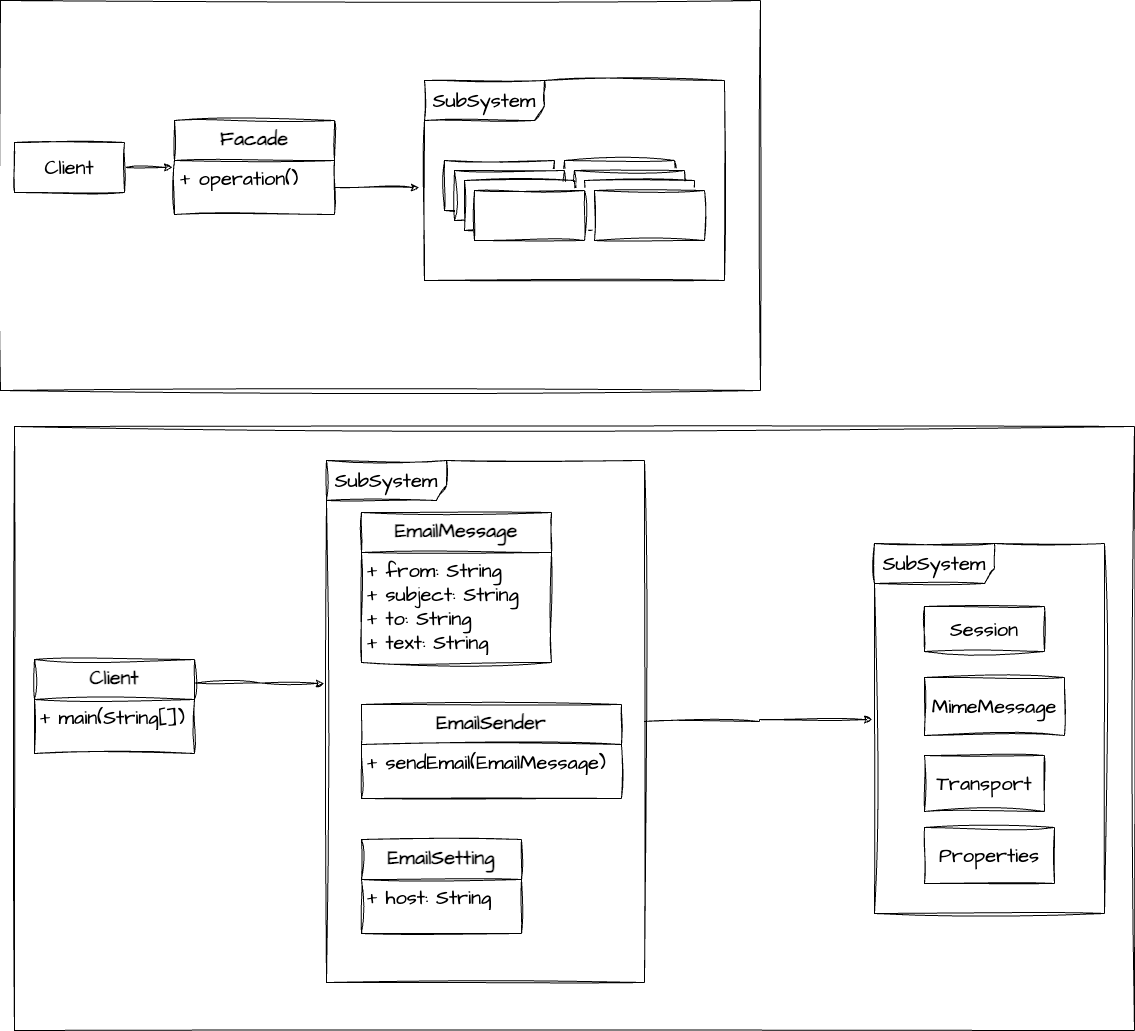

The diagram above was exported from draw.io. Its source (the exported page's mxGraphModel, read from the mxfile embedded in the PNG):
<mxGraphModel dx="1641" dy="1059" grid="1" gridSize="10" guides="1" tooltips="1" connect="1" arrows="1" fold="1" page="1" pageScale="1" pageWidth="827" pageHeight="1169" math="0" shadow="0">
  <root>
    <mxCell id="WIyWlLk6GJQsqaUBKTNV-0" />
    <mxCell id="WIyWlLk6GJQsqaUBKTNV-1" parent="WIyWlLk6GJQsqaUBKTNV-0" />
    <mxCell id="MJ4AUaeHdNg-QxUmt_x_-45" value="" style="rounded=0;whiteSpace=wrap;html=1;sketch=1;hachureGap=4;jiggle=2;curveFitting=1;fontFamily=Architects Daughter;fontSource=https%3A%2F%2Ffonts.googleapis.com%2Fcss%3Ffamily%3DArchitects%2BDaughter;fontSize=20;" vertex="1" parent="WIyWlLk6GJQsqaUBKTNV-1">
      <mxGeometry x="50" y="486" width="1120" height="604" as="geometry" />
    </mxCell>
    <mxCell id="MJ4AUaeHdNg-QxUmt_x_-18" value="" style="rounded=0;whiteSpace=wrap;html=1;sketch=1;hachureGap=4;jiggle=2;curveFitting=1;fontFamily=Architects Daughter;fontSource=https%3A%2F%2Ffonts.googleapis.com%2Fcss%3Ffamily%3DArchitects%2BDaughter;fontSize=20;" vertex="1" parent="WIyWlLk6GJQsqaUBKTNV-1">
      <mxGeometry x="36" y="60" width="760" height="390" as="geometry" />
    </mxCell>
    <mxCell id="MJ4AUaeHdNg-QxUmt_x_-0" value="Facade" style="swimlane;fontStyle=1;align=center;verticalAlign=top;childLayout=stackLayout;horizontal=1;startSize=40;horizontalStack=0;resizeParent=1;resizeParentMax=0;resizeLast=0;collapsible=1;marginBottom=0;whiteSpace=wrap;html=1;sketch=1;hachureGap=4;jiggle=2;curveFitting=1;fontFamily=Architects Daughter;fontSource=https%3A%2F%2Ffonts.googleapis.com%2Fcss%3Ffamily%3DArchitects%2BDaughter;fontSize=20;" vertex="1" parent="WIyWlLk6GJQsqaUBKTNV-1">
      <mxGeometry x="210" y="180" width="160" height="94" as="geometry" />
    </mxCell>
    <mxCell id="MJ4AUaeHdNg-QxUmt_x_-1" value="+ operation()" style="text;strokeColor=none;fillColor=none;align=left;verticalAlign=top;spacingLeft=4;spacingRight=4;overflow=hidden;rotatable=0;points=[[0,0.5],[1,0.5]];portConstraint=eastwest;whiteSpace=wrap;html=1;fontSize=20;fontFamily=Architects Daughter;" vertex="1" parent="MJ4AUaeHdNg-QxUmt_x_-0">
      <mxGeometry y="40" width="160" height="54" as="geometry" />
    </mxCell>
    <mxCell id="MJ4AUaeHdNg-QxUmt_x_-16" style="edgeStyle=orthogonalEdgeStyle;rounded=0;sketch=1;hachureGap=4;jiggle=2;curveFitting=1;orthogonalLoop=1;jettySize=auto;html=1;exitX=1;exitY=0.5;exitDx=0;exitDy=0;entryX=-0.012;entryY=0.13;entryDx=0;entryDy=0;entryPerimeter=0;fontFamily=Architects Daughter;fontSource=https%3A%2F%2Ffonts.googleapis.com%2Fcss%3Ffamily%3DArchitects%2BDaughter;fontSize=16;" edge="1" parent="WIyWlLk6GJQsqaUBKTNV-1" source="MJ4AUaeHdNg-QxUmt_x_-4" target="MJ4AUaeHdNg-QxUmt_x_-1">
      <mxGeometry relative="1" as="geometry" />
    </mxCell>
    <mxCell id="MJ4AUaeHdNg-QxUmt_x_-4" value="Client" style="html=1;whiteSpace=wrap;sketch=1;hachureGap=4;jiggle=2;curveFitting=1;fontFamily=Architects Daughter;fontSource=https%3A%2F%2Ffonts.googleapis.com%2Fcss%3Ffamily%3DArchitects%2BDaughter;fontSize=20;" vertex="1" parent="WIyWlLk6GJQsqaUBKTNV-1">
      <mxGeometry x="50" y="202" width="110" height="50" as="geometry" />
    </mxCell>
    <mxCell id="MJ4AUaeHdNg-QxUmt_x_-5" value="SubSystem" style="shape=umlFrame;whiteSpace=wrap;html=1;pointerEvents=0;sketch=1;hachureGap=4;jiggle=2;curveFitting=1;fontFamily=Architects Daughter;fontSource=https%3A%2F%2Ffonts.googleapis.com%2Fcss%3Ffamily%3DArchitects%2BDaughter;fontSize=20;width=120;height=40;" vertex="1" parent="WIyWlLk6GJQsqaUBKTNV-1">
      <mxGeometry x="460" y="140" width="300" height="200" as="geometry" />
    </mxCell>
    <mxCell id="MJ4AUaeHdNg-QxUmt_x_-11" value="" style="group" vertex="1" connectable="0" parent="WIyWlLk6GJQsqaUBKTNV-1">
      <mxGeometry x="600" y="220" width="140" height="80" as="geometry" />
    </mxCell>
    <mxCell id="MJ4AUaeHdNg-QxUmt_x_-12" value="" style="html=1;whiteSpace=wrap;sketch=1;hachureGap=4;jiggle=2;curveFitting=1;fontFamily=Architects Daughter;fontSource=https%3A%2F%2Ffonts.googleapis.com%2Fcss%3Ffamily%3DArchitects%2BDaughter;fontSize=20;" vertex="1" parent="MJ4AUaeHdNg-QxUmt_x_-11">
      <mxGeometry width="110" height="50" as="geometry" />
    </mxCell>
    <mxCell id="MJ4AUaeHdNg-QxUmt_x_-13" value="" style="html=1;whiteSpace=wrap;sketch=1;hachureGap=4;jiggle=2;curveFitting=1;fontFamily=Architects Daughter;fontSource=https%3A%2F%2Ffonts.googleapis.com%2Fcss%3Ffamily%3DArchitects%2BDaughter;fontSize=20;" vertex="1" parent="MJ4AUaeHdNg-QxUmt_x_-11">
      <mxGeometry x="10" y="10" width="110" height="50" as="geometry" />
    </mxCell>
    <mxCell id="MJ4AUaeHdNg-QxUmt_x_-14" value="" style="html=1;whiteSpace=wrap;sketch=1;hachureGap=4;jiggle=2;curveFitting=1;fontFamily=Architects Daughter;fontSource=https%3A%2F%2Ffonts.googleapis.com%2Fcss%3Ffamily%3DArchitects%2BDaughter;fontSize=20;" vertex="1" parent="MJ4AUaeHdNg-QxUmt_x_-11">
      <mxGeometry x="20" y="20" width="110" height="50" as="geometry" />
    </mxCell>
    <mxCell id="MJ4AUaeHdNg-QxUmt_x_-15" value="" style="html=1;whiteSpace=wrap;sketch=1;hachureGap=4;jiggle=2;curveFitting=1;fontFamily=Architects Daughter;fontSource=https%3A%2F%2Ffonts.googleapis.com%2Fcss%3Ffamily%3DArchitects%2BDaughter;fontSize=20;" vertex="1" parent="MJ4AUaeHdNg-QxUmt_x_-11">
      <mxGeometry x="30" y="30" width="110" height="50" as="geometry" />
    </mxCell>
    <mxCell id="MJ4AUaeHdNg-QxUmt_x_-10" value="" style="group" vertex="1" connectable="0" parent="WIyWlLk6GJQsqaUBKTNV-1">
      <mxGeometry x="480" y="220" width="140" height="80" as="geometry" />
    </mxCell>
    <mxCell id="MJ4AUaeHdNg-QxUmt_x_-6" value="" style="html=1;whiteSpace=wrap;sketch=1;hachureGap=4;jiggle=2;curveFitting=1;fontFamily=Architects Daughter;fontSource=https%3A%2F%2Ffonts.googleapis.com%2Fcss%3Ffamily%3DArchitects%2BDaughter;fontSize=20;" vertex="1" parent="MJ4AUaeHdNg-QxUmt_x_-10">
      <mxGeometry width="110" height="50" as="geometry" />
    </mxCell>
    <mxCell id="MJ4AUaeHdNg-QxUmt_x_-7" value="" style="html=1;whiteSpace=wrap;sketch=1;hachureGap=4;jiggle=2;curveFitting=1;fontFamily=Architects Daughter;fontSource=https%3A%2F%2Ffonts.googleapis.com%2Fcss%3Ffamily%3DArchitects%2BDaughter;fontSize=20;" vertex="1" parent="MJ4AUaeHdNg-QxUmt_x_-10">
      <mxGeometry x="10" y="10" width="110" height="50" as="geometry" />
    </mxCell>
    <mxCell id="MJ4AUaeHdNg-QxUmt_x_-8" value="" style="html=1;whiteSpace=wrap;sketch=1;hachureGap=4;jiggle=2;curveFitting=1;fontFamily=Architects Daughter;fontSource=https%3A%2F%2Ffonts.googleapis.com%2Fcss%3Ffamily%3DArchitects%2BDaughter;fontSize=20;" vertex="1" parent="MJ4AUaeHdNg-QxUmt_x_-10">
      <mxGeometry x="20" y="20" width="110" height="50" as="geometry" />
    </mxCell>
    <mxCell id="MJ4AUaeHdNg-QxUmt_x_-9" value="" style="html=1;whiteSpace=wrap;sketch=1;hachureGap=4;jiggle=2;curveFitting=1;fontFamily=Architects Daughter;fontSource=https%3A%2F%2Ffonts.googleapis.com%2Fcss%3Ffamily%3DArchitects%2BDaughter;fontSize=20;" vertex="1" parent="MJ4AUaeHdNg-QxUmt_x_-10">
      <mxGeometry x="30" y="30" width="110" height="50" as="geometry" />
    </mxCell>
    <mxCell id="MJ4AUaeHdNg-QxUmt_x_-17" style="edgeStyle=orthogonalEdgeStyle;rounded=0;sketch=1;hachureGap=4;jiggle=2;curveFitting=1;orthogonalLoop=1;jettySize=auto;html=1;exitX=1;exitY=0.5;exitDx=0;exitDy=0;entryX=-0.017;entryY=0.535;entryDx=0;entryDy=0;entryPerimeter=0;fontFamily=Architects Daughter;fontSource=https%3A%2F%2Ffonts.googleapis.com%2Fcss%3Ffamily%3DArchitects%2BDaughter;fontSize=16;" edge="1" parent="WIyWlLk6GJQsqaUBKTNV-1" source="MJ4AUaeHdNg-QxUmt_x_-1" target="MJ4AUaeHdNg-QxUmt_x_-5">
      <mxGeometry relative="1" as="geometry" />
    </mxCell>
    <mxCell id="MJ4AUaeHdNg-QxUmt_x_-44" style="edgeStyle=orthogonalEdgeStyle;rounded=0;sketch=1;hachureGap=4;jiggle=2;curveFitting=1;orthogonalLoop=1;jettySize=auto;html=1;entryX=-0.009;entryY=0.476;entryDx=0;entryDy=0;entryPerimeter=0;fontFamily=Architects Daughter;fontSource=https%3A%2F%2Ffonts.googleapis.com%2Fcss%3Ffamily%3DArchitects%2BDaughter;fontSize=16;" edge="1" parent="WIyWlLk6GJQsqaUBKTNV-1" source="MJ4AUaeHdNg-QxUmt_x_-42" target="MJ4AUaeHdNg-QxUmt_x_-27">
      <mxGeometry relative="1" as="geometry" />
    </mxCell>
    <mxCell id="MJ4AUaeHdNg-QxUmt_x_-46" value="" style="group" vertex="1" connectable="0" parent="WIyWlLk6GJQsqaUBKTNV-1">
      <mxGeometry x="360" y="520" width="320" height="522" as="geometry" />
    </mxCell>
    <mxCell id="MJ4AUaeHdNg-QxUmt_x_-21" value="EmailMessage" style="swimlane;fontStyle=1;align=center;verticalAlign=top;childLayout=stackLayout;horizontal=1;startSize=40;horizontalStack=0;resizeParent=1;resizeParentMax=0;resizeLast=0;collapsible=1;marginBottom=0;whiteSpace=wrap;html=1;sketch=1;hachureGap=4;jiggle=2;curveFitting=1;fontFamily=Architects Daughter;fontSource=https%3A%2F%2Ffonts.googleapis.com%2Fcss%3Ffamily%3DArchitects%2BDaughter;fontSize=20;" vertex="1" parent="MJ4AUaeHdNg-QxUmt_x_-46">
      <mxGeometry x="37" y="52" width="190" height="150" as="geometry" />
    </mxCell>
    <mxCell id="MJ4AUaeHdNg-QxUmt_x_-22" value="+ from: String&lt;br&gt;+ subject: String&lt;br&gt;+ to: String&lt;br&gt;+ text: String" style="text;strokeColor=none;fillColor=none;align=left;verticalAlign=top;spacingLeft=4;spacingRight=4;overflow=hidden;rotatable=0;points=[[0,0.5],[1,0.5]];portConstraint=eastwest;whiteSpace=wrap;html=1;fontSize=20;fontFamily=Architects Daughter;" vertex="1" parent="MJ4AUaeHdNg-QxUmt_x_-21">
      <mxGeometry y="40" width="190" height="110" as="geometry" />
    </mxCell>
    <mxCell id="MJ4AUaeHdNg-QxUmt_x_-23" value="EmailSender" style="swimlane;fontStyle=1;align=center;verticalAlign=top;childLayout=stackLayout;horizontal=1;startSize=40;horizontalStack=0;resizeParent=1;resizeParentMax=0;resizeLast=0;collapsible=1;marginBottom=0;whiteSpace=wrap;html=1;sketch=1;hachureGap=4;jiggle=2;curveFitting=1;fontFamily=Architects Daughter;fontSource=https%3A%2F%2Ffonts.googleapis.com%2Fcss%3Ffamily%3DArchitects%2BDaughter;fontSize=20;" vertex="1" parent="MJ4AUaeHdNg-QxUmt_x_-46">
      <mxGeometry x="37" y="244" width="260" height="94" as="geometry" />
    </mxCell>
    <mxCell id="MJ4AUaeHdNg-QxUmt_x_-24" value="+ sendEmail(EmailMessage)" style="text;strokeColor=none;fillColor=none;align=left;verticalAlign=top;spacingLeft=4;spacingRight=4;overflow=hidden;rotatable=0;points=[[0,0.5],[1,0.5]];portConstraint=eastwest;whiteSpace=wrap;html=1;fontSize=20;fontFamily=Architects Daughter;" vertex="1" parent="MJ4AUaeHdNg-QxUmt_x_-23">
      <mxGeometry y="40" width="260" height="54" as="geometry" />
    </mxCell>
    <mxCell id="MJ4AUaeHdNg-QxUmt_x_-25" value="EmailSetting" style="swimlane;fontStyle=1;align=center;verticalAlign=top;childLayout=stackLayout;horizontal=1;startSize=40;horizontalStack=0;resizeParent=1;resizeParentMax=0;resizeLast=0;collapsible=1;marginBottom=0;whiteSpace=wrap;html=1;sketch=1;hachureGap=4;jiggle=2;curveFitting=1;fontFamily=Architects Daughter;fontSource=https%3A%2F%2Ffonts.googleapis.com%2Fcss%3Ffamily%3DArchitects%2BDaughter;fontSize=20;" vertex="1" parent="MJ4AUaeHdNg-QxUmt_x_-46">
      <mxGeometry x="37" y="379" width="160" height="94" as="geometry" />
    </mxCell>
    <mxCell id="MJ4AUaeHdNg-QxUmt_x_-26" value="+ host: String" style="text;strokeColor=none;fillColor=none;align=left;verticalAlign=top;spacingLeft=4;spacingRight=4;overflow=hidden;rotatable=0;points=[[0,0.5],[1,0.5]];portConstraint=eastwest;whiteSpace=wrap;html=1;fontSize=20;fontFamily=Architects Daughter;" vertex="1" parent="MJ4AUaeHdNg-QxUmt_x_-25">
      <mxGeometry y="40" width="160" height="54" as="geometry" />
    </mxCell>
    <mxCell id="MJ4AUaeHdNg-QxUmt_x_-42" value="SubSystem" style="shape=umlFrame;whiteSpace=wrap;html=1;pointerEvents=0;sketch=1;hachureGap=4;jiggle=2;curveFitting=1;fontFamily=Architects Daughter;fontSource=https%3A%2F%2Ffonts.googleapis.com%2Fcss%3Ffamily%3DArchitects%2BDaughter;fontSize=20;width=120;height=40;" vertex="1" parent="MJ4AUaeHdNg-QxUmt_x_-46">
      <mxGeometry x="2" width="318" height="522" as="geometry" />
    </mxCell>
    <mxCell id="MJ4AUaeHdNg-QxUmt_x_-27" value="SubSystem" style="shape=umlFrame;whiteSpace=wrap;html=1;pointerEvents=0;sketch=1;hachureGap=4;jiggle=2;curveFitting=1;fontFamily=Architects Daughter;fontSource=https%3A%2F%2Ffonts.googleapis.com%2Fcss%3Ffamily%3DArchitects%2BDaughter;fontSize=20;width=120;height=40;" vertex="1" parent="WIyWlLk6GJQsqaUBKTNV-1">
      <mxGeometry x="910" y="603" width="230" height="370" as="geometry" />
    </mxCell>
    <mxCell id="MJ4AUaeHdNg-QxUmt_x_-38" value="Session" style="html=1;whiteSpace=wrap;sketch=1;hachureGap=4;jiggle=2;curveFitting=1;fontFamily=Architects Daughter;fontSource=https%3A%2F%2Ffonts.googleapis.com%2Fcss%3Ffamily%3DArchitects%2BDaughter;fontSize=20;" vertex="1" parent="WIyWlLk6GJQsqaUBKTNV-1">
      <mxGeometry x="960" y="666" width="120" height="45" as="geometry" />
    </mxCell>
    <mxCell id="MJ4AUaeHdNg-QxUmt_x_-39" value="MimeMessage" style="html=1;whiteSpace=wrap;sketch=1;hachureGap=4;jiggle=2;curveFitting=1;fontFamily=Architects Daughter;fontSource=https%3A%2F%2Ffonts.googleapis.com%2Fcss%3Ffamily%3DArchitects%2BDaughter;fontSize=20;" vertex="1" parent="WIyWlLk6GJQsqaUBKTNV-1">
      <mxGeometry x="960" y="737" width="140" height="58" as="geometry" />
    </mxCell>
    <mxCell id="MJ4AUaeHdNg-QxUmt_x_-40" value="Transport" style="html=1;whiteSpace=wrap;sketch=1;hachureGap=4;jiggle=2;curveFitting=1;fontFamily=Architects Daughter;fontSource=https%3A%2F%2Ffonts.googleapis.com%2Fcss%3Ffamily%3DArchitects%2BDaughter;fontSize=20;" vertex="1" parent="WIyWlLk6GJQsqaUBKTNV-1">
      <mxGeometry x="960" y="815" width="120" height="56" as="geometry" />
    </mxCell>
    <mxCell id="MJ4AUaeHdNg-QxUmt_x_-41" value="Properties" style="html=1;whiteSpace=wrap;sketch=1;hachureGap=4;jiggle=2;curveFitting=1;fontFamily=Architects Daughter;fontSource=https%3A%2F%2Ffonts.googleapis.com%2Fcss%3Ffamily%3DArchitects%2BDaughter;fontSize=20;" vertex="1" parent="WIyWlLk6GJQsqaUBKTNV-1">
      <mxGeometry x="960" y="887" width="130" height="56" as="geometry" />
    </mxCell>
    <mxCell id="MJ4AUaeHdNg-QxUmt_x_-49" style="edgeStyle=orthogonalEdgeStyle;rounded=0;sketch=1;hachureGap=4;jiggle=2;curveFitting=1;orthogonalLoop=1;jettySize=auto;html=1;exitX=1;exitY=0.25;exitDx=0;exitDy=0;entryX=-0.007;entryY=0.427;entryDx=0;entryDy=0;entryPerimeter=0;fontFamily=Architects Daughter;fontSource=https%3A%2F%2Ffonts.googleapis.com%2Fcss%3Ffamily%3DArchitects%2BDaughter;fontSize=16;" edge="1" parent="WIyWlLk6GJQsqaUBKTNV-1" source="MJ4AUaeHdNg-QxUmt_x_-19" target="MJ4AUaeHdNg-QxUmt_x_-42">
      <mxGeometry relative="1" as="geometry" />
    </mxCell>
    <mxCell id="MJ4AUaeHdNg-QxUmt_x_-19" value="Client" style="swimlane;fontStyle=1;align=center;verticalAlign=top;childLayout=stackLayout;horizontal=1;startSize=40;horizontalStack=0;resizeParent=1;resizeParentMax=0;resizeLast=0;collapsible=1;marginBottom=0;whiteSpace=wrap;html=1;sketch=1;hachureGap=4;jiggle=2;curveFitting=1;fontFamily=Architects Daughter;fontSource=https%3A%2F%2Ffonts.googleapis.com%2Fcss%3Ffamily%3DArchitects%2BDaughter;fontSize=20;" vertex="1" parent="WIyWlLk6GJQsqaUBKTNV-1">
      <mxGeometry x="70" y="719" width="160" height="94" as="geometry" />
    </mxCell>
    <mxCell id="MJ4AUaeHdNg-QxUmt_x_-20" value="+ main(String[])" style="text;strokeColor=none;fillColor=none;align=left;verticalAlign=top;spacingLeft=4;spacingRight=4;overflow=hidden;rotatable=0;points=[[0,0.5],[1,0.5]];portConstraint=eastwest;whiteSpace=wrap;html=1;fontSize=20;fontFamily=Architects Daughter;" vertex="1" parent="MJ4AUaeHdNg-QxUmt_x_-19">
      <mxGeometry y="40" width="160" height="54" as="geometry" />
    </mxCell>
  </root>
</mxGraphModel>